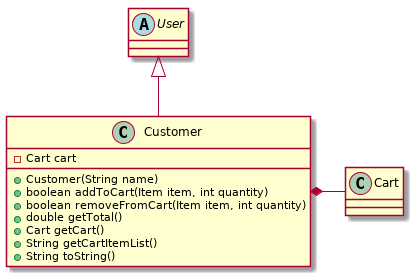

The diagram above was rendered by PlantUML. Its source (embedded in the PNG):
@startuml customer
class Cart
abstract class User
class Customer {
    - Cart cart
    + Customer(String name)
    + boolean addToCart(Item item, int quantity)
    + boolean removeFromCart(Item item, int quantity)
    + double getTotal()
    + Cart getCart()
    + String getCartItemList()
    + String toString()
}
User <|-- Customer
Customer *- Cart
@enduml